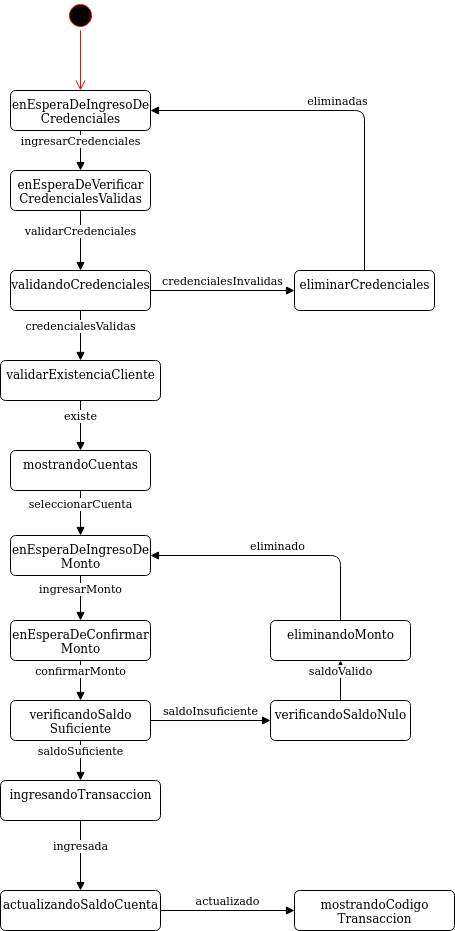

The diagram above was exported from draw.io. Its source (the exported page's mxGraphModel, read from the mxfile embedded in the PNG):
<mxGraphModel dx="1108" dy="426" grid="1" gridSize="10" guides="1" tooltips="1" connect="1" arrows="1" fold="1" page="1" pageScale="1" pageWidth="827" pageHeight="1169" math="0" shadow="0">
  <root>
    <mxCell id="0" />
    <mxCell id="1" parent="0" />
    <mxCell id="kHa67nHPtBKu3E46tj0a-1" value="" style="ellipse;html=1;shape=startState;fillColor=#000000;strokeColor=#ff0000;" parent="1" vertex="1">
      <mxGeometry x="185" y="100" width="30" height="30" as="geometry" />
    </mxCell>
    <mxCell id="kHa67nHPtBKu3E46tj0a-2" value="" style="edgeStyle=orthogonalEdgeStyle;html=1;verticalAlign=bottom;endArrow=open;endSize=8;strokeColor=#ff0000;entryX=0.5;entryY=0;entryDx=0;entryDy=0;" parent="1" source="kHa67nHPtBKu3E46tj0a-1" target="kHa67nHPtBKu3E46tj0a-136" edge="1">
      <mxGeometry relative="1" as="geometry">
        <mxPoint x="200.00000000000023" y="180" as="targetPoint" />
      </mxGeometry>
    </mxCell>
    <mxCell id="kHa67nHPtBKu3E46tj0a-126" value="ingresarCredenciales" style="html=1;verticalAlign=bottom;endArrow=block;exitX=0.5;exitY=1;exitDx=0;exitDy=0;entryX=0.5;entryY=0;entryDx=0;entryDy=0;" parent="1" source="kHa67nHPtBKu3E46tj0a-136" target="kHa67nHPtBKu3E46tj0a-152" edge="1">
      <mxGeometry width="80" relative="1" as="geometry">
        <mxPoint x="200" y="400" as="sourcePoint" />
        <mxPoint x="200.00000000000023" y="280" as="targetPoint" />
      </mxGeometry>
    </mxCell>
    <mxCell id="kHa67nHPtBKu3E46tj0a-136" value="&lt;div&gt;enEsperaDeIngresoDe&lt;/div&gt;&lt;div&gt;Credenciales&lt;br&gt;&lt;/div&gt;" style="html=1;align=center;verticalAlign=top;rounded=1;absoluteArcSize=1;arcSize=10;dashed=0;" parent="1" vertex="1">
      <mxGeometry x="130" y="190" width="140" height="40" as="geometry" />
    </mxCell>
    <mxCell id="kHa67nHPtBKu3E46tj0a-152" value="&lt;div&gt;enEsperaDeVerificar&lt;/div&gt;&lt;div&gt;CredencialesValidas&lt;br&gt;&lt;/div&gt;" style="html=1;align=center;verticalAlign=top;rounded=1;absoluteArcSize=1;arcSize=10;dashed=0;" parent="1" vertex="1">
      <mxGeometry x="130" y="270" width="140" height="40" as="geometry" />
    </mxCell>
    <mxCell id="kHa67nHPtBKu3E46tj0a-168" value="mostrandoCuentas" style="html=1;align=center;verticalAlign=top;rounded=1;absoluteArcSize=1;arcSize=10;dashed=0;" parent="1" vertex="1">
      <mxGeometry x="130" y="550" width="140" height="40" as="geometry" />
    </mxCell>
    <mxCell id="kHa67nHPtBKu3E46tj0a-169" value="&lt;div&gt;enEsperaDeIngresoDe&lt;/div&gt;&lt;div&gt;Monto&lt;br&gt;&lt;/div&gt;" style="html=1;align=center;verticalAlign=top;rounded=1;absoluteArcSize=1;arcSize=10;dashed=0;" parent="1" vertex="1">
      <mxGeometry x="130" y="635" width="140" height="40" as="geometry" />
    </mxCell>
    <mxCell id="kHa67nHPtBKu3E46tj0a-170" value="seleccionarCuenta" style="html=1;verticalAlign=bottom;endArrow=block;entryX=0.5;entryY=0;entryDx=0;entryDy=0;" parent="1" target="kHa67nHPtBKu3E46tj0a-169" edge="1">
      <mxGeometry width="80" relative="1" as="geometry">
        <mxPoint x="200" y="590" as="sourcePoint" />
        <mxPoint x="199.5" y="650" as="targetPoint" />
      </mxGeometry>
    </mxCell>
    <mxCell id="kHa67nHPtBKu3E46tj0a-172" value="ingresarMonto" style="html=1;verticalAlign=bottom;endArrow=block;entryX=0.5;entryY=0;entryDx=0;entryDy=0;exitX=0.5;exitY=1;exitDx=0;exitDy=0;" parent="1" source="kHa67nHPtBKu3E46tj0a-169" edge="1" target="ZdHlWgL1q79ixkg_3DlU-14">
      <mxGeometry width="80" relative="1" as="geometry">
        <mxPoint x="200" y="685" as="sourcePoint" />
        <mxPoint x="200" y="725" as="targetPoint" />
      </mxGeometry>
    </mxCell>
    <mxCell id="kHa67nHPtBKu3E46tj0a-188" value="ingresandoTransaccion" style="html=1;align=center;verticalAlign=top;rounded=1;absoluteArcSize=1;arcSize=10;dashed=0;" parent="1" vertex="1">
      <mxGeometry x="120" y="880" width="160" height="40" as="geometry" />
    </mxCell>
    <mxCell id="kHa67nHPtBKu3E46tj0a-190" value="actualizandoSaldoCuenta" style="html=1;align=center;verticalAlign=top;rounded=1;absoluteArcSize=1;arcSize=10;dashed=0;" parent="1" vertex="1">
      <mxGeometry x="120" y="990" width="160" height="40" as="geometry" />
    </mxCell>
    <mxCell id="kHa67nHPtBKu3E46tj0a-192" value="&lt;div&gt;mostrandoCodigo&lt;/div&gt;&lt;div&gt;Transaccion&lt;br&gt;&lt;/div&gt;" style="html=1;align=center;verticalAlign=top;rounded=1;absoluteArcSize=1;arcSize=10;dashed=0;" parent="1" vertex="1">
      <mxGeometry x="414" y="990" width="160" height="40" as="geometry" />
    </mxCell>
    <mxCell id="ZdHlWgL1q79ixkg_3DlU-6" value="validandoCredenciales" style="html=1;align=center;verticalAlign=top;rounded=1;absoluteArcSize=1;arcSize=10;dashed=0;" vertex="1" parent="1">
      <mxGeometry x="130" y="370" width="140" height="40" as="geometry" />
    </mxCell>
    <mxCell id="ZdHlWgL1q79ixkg_3DlU-7" value="validarCredenciales" style="html=1;verticalAlign=bottom;endArrow=block;entryX=0.5;entryY=0;entryDx=0;entryDy=0;" edge="1" target="ZdHlWgL1q79ixkg_3DlU-6" parent="1">
      <mxGeometry width="80" relative="1" as="geometry">
        <mxPoint x="200" y="310" as="sourcePoint" />
        <mxPoint x="199.5" y="370" as="targetPoint" />
      </mxGeometry>
    </mxCell>
    <mxCell id="ZdHlWgL1q79ixkg_3DlU-8" value="credencialesInvalidas" style="html=1;verticalAlign=bottom;endArrow=block;exitX=1;exitY=0.5;exitDx=0;exitDy=0;" edge="1" parent="1" source="ZdHlWgL1q79ixkg_3DlU-6" target="ZdHlWgL1q79ixkg_3DlU-9">
      <mxGeometry width="80" relative="1" as="geometry">
        <mxPoint x="410" y="300" as="sourcePoint" />
        <mxPoint x="380" y="390" as="targetPoint" />
      </mxGeometry>
    </mxCell>
    <mxCell id="ZdHlWgL1q79ixkg_3DlU-9" value="eliminarCredenciales" style="html=1;align=center;verticalAlign=top;rounded=1;absoluteArcSize=1;arcSize=10;dashed=0;" vertex="1" parent="1">
      <mxGeometry x="414" y="370" width="140" height="40" as="geometry" />
    </mxCell>
    <mxCell id="ZdHlWgL1q79ixkg_3DlU-10" value="eliminadas" style="html=1;verticalAlign=bottom;endArrow=block;exitX=0.5;exitY=0;exitDx=0;exitDy=0;entryX=1;entryY=0.5;entryDx=0;entryDy=0;" edge="1" parent="1" source="ZdHlWgL1q79ixkg_3DlU-9" target="kHa67nHPtBKu3E46tj0a-136">
      <mxGeometry width="80" relative="1" as="geometry">
        <mxPoint x="410" y="300" as="sourcePoint" />
        <mxPoint x="410" y="360" as="targetPoint" />
        <Array as="points">
          <mxPoint x="484" y="210" />
        </Array>
      </mxGeometry>
    </mxCell>
    <mxCell id="ZdHlWgL1q79ixkg_3DlU-11" value="credencialesValidas" style="html=1;verticalAlign=bottom;endArrow=block;exitX=0.5;exitY=1;exitDx=0;exitDy=0;" edge="1" parent="1" source="ZdHlWgL1q79ixkg_3DlU-6">
      <mxGeometry width="80" relative="1" as="geometry">
        <mxPoint x="410" y="440" as="sourcePoint" />
        <mxPoint x="200" y="460" as="targetPoint" />
      </mxGeometry>
    </mxCell>
    <mxCell id="ZdHlWgL1q79ixkg_3DlU-12" value="validarExistenciaCliente" style="html=1;align=center;verticalAlign=top;rounded=1;absoluteArcSize=1;arcSize=10;dashed=0;" vertex="1" parent="1">
      <mxGeometry x="120" y="460" width="160" height="40" as="geometry" />
    </mxCell>
    <mxCell id="ZdHlWgL1q79ixkg_3DlU-13" value="existe" style="html=1;verticalAlign=bottom;endArrow=block;exitX=0.5;exitY=1;exitDx=0;exitDy=0;entryX=0.5;entryY=0;entryDx=0;entryDy=0;" edge="1" parent="1" source="ZdHlWgL1q79ixkg_3DlU-12" target="kHa67nHPtBKu3E46tj0a-168">
      <mxGeometry width="80" relative="1" as="geometry">
        <mxPoint x="410" y="620" as="sourcePoint" />
        <mxPoint x="410" y="680" as="targetPoint" />
      </mxGeometry>
    </mxCell>
    <mxCell id="ZdHlWgL1q79ixkg_3DlU-14" value="&lt;div&gt;enEsperaDeConfirmar&lt;/div&gt;&lt;div&gt;Monto&lt;br&gt;&lt;/div&gt;" style="html=1;align=center;verticalAlign=top;rounded=1;absoluteArcSize=1;arcSize=10;dashed=0;" vertex="1" parent="1">
      <mxGeometry x="130" y="720" width="140" height="40" as="geometry" />
    </mxCell>
    <mxCell id="ZdHlWgL1q79ixkg_3DlU-15" value="confirmarMonto" style="html=1;verticalAlign=bottom;endArrow=block;exitX=0.5;exitY=1;exitDx=0;exitDy=0;" edge="1" parent="1" source="ZdHlWgL1q79ixkg_3DlU-14">
      <mxGeometry width="80" relative="1" as="geometry">
        <mxPoint x="390" y="870" as="sourcePoint" />
        <mxPoint x="200" y="800" as="targetPoint" />
      </mxGeometry>
    </mxCell>
    <mxCell id="ZdHlWgL1q79ixkg_3DlU-16" value="&lt;div&gt;verificandoSaldo&lt;/div&gt;&lt;div&gt;Suficiente&lt;br&gt;&lt;/div&gt;" style="html=1;align=center;verticalAlign=top;rounded=1;absoluteArcSize=1;arcSize=10;dashed=0;" vertex="1" parent="1">
      <mxGeometry x="130" y="800" width="140" height="40" as="geometry" />
    </mxCell>
    <mxCell id="ZdHlWgL1q79ixkg_3DlU-17" value="saldoSuficiente" style="html=1;verticalAlign=bottom;endArrow=block;exitX=0.5;exitY=1;exitDx=0;exitDy=0;" edge="1" parent="1" source="ZdHlWgL1q79ixkg_3DlU-16">
      <mxGeometry width="80" relative="1" as="geometry">
        <mxPoint x="390" y="950" as="sourcePoint" />
        <mxPoint x="200" y="880" as="targetPoint" />
      </mxGeometry>
    </mxCell>
    <mxCell id="ZdHlWgL1q79ixkg_3DlU-18" value="ingresada" style="html=1;verticalAlign=bottom;endArrow=block;exitX=0.5;exitY=1;exitDx=0;exitDy=0;entryX=0.5;entryY=0;entryDx=0;entryDy=0;" edge="1" parent="1" source="kHa67nHPtBKu3E46tj0a-188" target="kHa67nHPtBKu3E46tj0a-190">
      <mxGeometry width="80" relative="1" as="geometry">
        <mxPoint x="390" y="950" as="sourcePoint" />
        <mxPoint x="390" y="1010" as="targetPoint" />
      </mxGeometry>
    </mxCell>
    <mxCell id="ZdHlWgL1q79ixkg_3DlU-19" value="actualizado" style="html=1;verticalAlign=bottom;endArrow=block;exitX=1;exitY=0.5;exitDx=0;exitDy=0;entryX=0;entryY=0.5;entryDx=0;entryDy=0;" edge="1" parent="1" source="kHa67nHPtBKu3E46tj0a-190" target="kHa67nHPtBKu3E46tj0a-192">
      <mxGeometry width="80" relative="1" as="geometry">
        <mxPoint x="390" y="950" as="sourcePoint" />
        <mxPoint x="390" y="1010" as="targetPoint" />
      </mxGeometry>
    </mxCell>
    <mxCell id="ZdHlWgL1q79ixkg_3DlU-21" value="saldoInsuficiente" style="html=1;verticalAlign=bottom;endArrow=block;exitX=1;exitY=0.5;exitDx=0;exitDy=0;" edge="1" parent="1" source="ZdHlWgL1q79ixkg_3DlU-16">
      <mxGeometry width="80" relative="1" as="geometry">
        <mxPoint x="390" y="780" as="sourcePoint" />
        <mxPoint x="390" y="820" as="targetPoint" />
      </mxGeometry>
    </mxCell>
    <mxCell id="ZdHlWgL1q79ixkg_3DlU-22" value="verificandoSaldoNulo" style="html=1;align=center;verticalAlign=top;rounded=1;absoluteArcSize=1;arcSize=10;dashed=0;" vertex="1" parent="1">
      <mxGeometry x="390" y="800" width="140" height="40" as="geometry" />
    </mxCell>
    <mxCell id="ZdHlWgL1q79ixkg_3DlU-23" value="saldoValido" style="html=1;verticalAlign=bottom;endArrow=block;exitX=0.5;exitY=0;exitDx=0;exitDy=0;" edge="1" parent="1" source="ZdHlWgL1q79ixkg_3DlU-22" target="ZdHlWgL1q79ixkg_3DlU-24">
      <mxGeometry width="80" relative="1" as="geometry">
        <mxPoint x="390" y="740" as="sourcePoint" />
        <mxPoint x="460" y="750" as="targetPoint" />
      </mxGeometry>
    </mxCell>
    <mxCell id="ZdHlWgL1q79ixkg_3DlU-24" value="eliminandoMonto" style="html=1;align=center;verticalAlign=top;rounded=1;absoluteArcSize=1;arcSize=10;dashed=0;" vertex="1" parent="1">
      <mxGeometry x="390" y="720" width="140" height="40" as="geometry" />
    </mxCell>
    <mxCell id="ZdHlWgL1q79ixkg_3DlU-25" value="eliminado" style="html=1;verticalAlign=bottom;endArrow=block;exitX=0.5;exitY=0;exitDx=0;exitDy=0;entryX=1;entryY=0.5;entryDx=0;entryDy=0;" edge="1" parent="1" source="ZdHlWgL1q79ixkg_3DlU-24" target="kHa67nHPtBKu3E46tj0a-169">
      <mxGeometry width="80" relative="1" as="geometry">
        <mxPoint x="390" y="740" as="sourcePoint" />
        <mxPoint x="390" y="800" as="targetPoint" />
        <Array as="points">
          <mxPoint x="460" y="655" />
        </Array>
      </mxGeometry>
    </mxCell>
  </root>
</mxGraphModel>